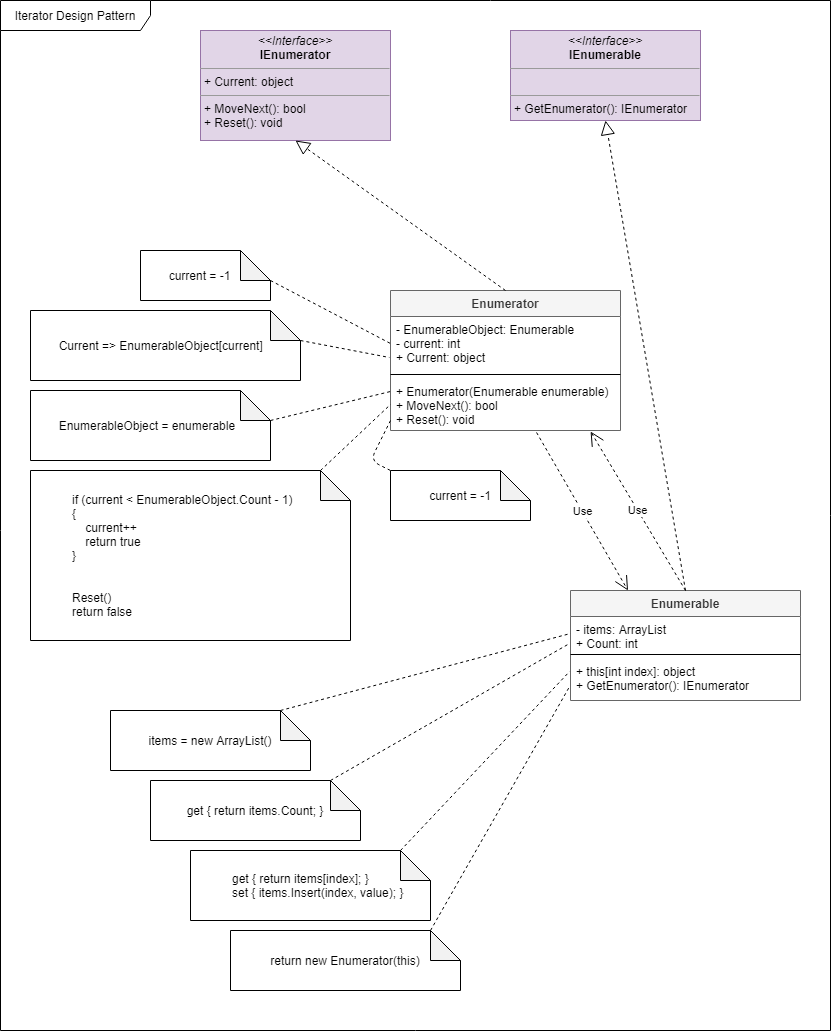

The diagram above was exported from draw.io. Its source (the exported page's mxGraphModel, read from the mxfile embedded in the PNG):
<mxGraphModel dx="1422" dy="762" grid="1" gridSize="10" guides="1" tooltips="1" connect="1" arrows="1" fold="1" page="1" pageScale="1" pageWidth="850" pageHeight="1100" math="0" shadow="0">
  <root>
    <mxCell id="0" />
    <mxCell id="1" parent="0" />
    <mxCell id="33W9f70Yf-ix4Rdjr5cU-34" value="Iterator Design Pattern" style="shape=umlFrame;whiteSpace=wrap;html=1;width=150;height=30;" vertex="1" parent="1">
      <mxGeometry x="10" y="10" width="830" height="1030" as="geometry" />
    </mxCell>
    <mxCell id="33W9f70Yf-ix4Rdjr5cU-1" value="&lt;p style=&quot;margin: 0px ; margin-top: 4px ; text-align: center&quot;&gt;&lt;i&gt;&amp;lt;&amp;lt;Interface&amp;gt;&amp;gt;&lt;/i&gt;&lt;br&gt;&lt;b&gt;IEnumerator&lt;/b&gt;&lt;br&gt;&lt;/p&gt;&lt;hr size=&quot;1&quot;&gt;&lt;p style=&quot;margin: 0px ; margin-left: 4px&quot;&gt;+ Current: object&lt;br&gt;&lt;/p&gt;&lt;hr size=&quot;1&quot;&gt;&lt;p style=&quot;margin: 0px ; margin-left: 4px&quot;&gt;+ MoveNext(): bool&lt;br&gt;+ Reset(): void&lt;/p&gt;" style="verticalAlign=top;align=left;overflow=fill;fontSize=12;fontFamily=Helvetica;html=1;fillColor=#e1d5e7;strokeColor=#9673a6;" vertex="1" parent="1">
      <mxGeometry x="210" y="40" width="190" height="110" as="geometry" />
    </mxCell>
    <mxCell id="33W9f70Yf-ix4Rdjr5cU-2" value="&lt;p style=&quot;margin: 0px ; margin-top: 4px ; text-align: center&quot;&gt;&lt;i&gt;&amp;lt;&amp;lt;Interface&amp;gt;&amp;gt;&lt;/i&gt;&lt;br&gt;&lt;b&gt;IEnumerable&lt;/b&gt;&lt;br&gt;&lt;/p&gt;&lt;hr size=&quot;1&quot;&gt;&lt;p style=&quot;margin: 0px ; margin-left: 4px&quot;&gt;&amp;nbsp;&lt;/p&gt;&lt;hr size=&quot;1&quot;&gt;&lt;p style=&quot;margin: 0px ; margin-left: 4px&quot;&gt;+ GetEnumerator(): IEnumerator&lt;br&gt;&lt;/p&gt;" style="verticalAlign=top;align=left;overflow=fill;fontSize=12;fontFamily=Helvetica;html=1;fillColor=#e1d5e7;strokeColor=#9673a6;" vertex="1" parent="1">
      <mxGeometry x="520" y="40" width="190" height="90" as="geometry" />
    </mxCell>
    <mxCell id="33W9f70Yf-ix4Rdjr5cU-3" value="Enumerator" style="swimlane;fontStyle=1;align=center;verticalAlign=top;childLayout=stackLayout;horizontal=1;startSize=26;horizontalStack=0;resizeParent=1;resizeParentMax=0;resizeLast=0;collapsible=1;marginBottom=0;fillColor=#f5f5f5;strokeColor=#666666;fontColor=#333333;" vertex="1" parent="1">
      <mxGeometry x="400" y="300" width="230" height="140" as="geometry" />
    </mxCell>
    <mxCell id="33W9f70Yf-ix4Rdjr5cU-4" value="- EnumerableObject: Enumerable&#10;- current: int&#10;+ Current: object" style="text;strokeColor=none;fillColor=none;align=left;verticalAlign=top;spacingLeft=4;spacingRight=4;overflow=hidden;rotatable=0;points=[[0,0.5],[1,0.5]];portConstraint=eastwest;" vertex="1" parent="33W9f70Yf-ix4Rdjr5cU-3">
      <mxGeometry y="26" width="230" height="54" as="geometry" />
    </mxCell>
    <mxCell id="33W9f70Yf-ix4Rdjr5cU-5" value="" style="line;strokeWidth=1;fillColor=none;align=left;verticalAlign=middle;spacingTop=-1;spacingLeft=3;spacingRight=3;rotatable=0;labelPosition=right;points=[];portConstraint=eastwest;" vertex="1" parent="33W9f70Yf-ix4Rdjr5cU-3">
      <mxGeometry y="80" width="230" height="8" as="geometry" />
    </mxCell>
    <mxCell id="33W9f70Yf-ix4Rdjr5cU-6" value="+ Enumerator(Enumerable enumerable)&#10;+ MoveNext(): bool&#10;+ Reset(): void" style="text;strokeColor=none;fillColor=none;align=left;verticalAlign=top;spacingLeft=4;spacingRight=4;overflow=hidden;rotatable=0;points=[[0,0.5],[1,0.5]];portConstraint=eastwest;" vertex="1" parent="33W9f70Yf-ix4Rdjr5cU-3">
      <mxGeometry y="88" width="230" height="52" as="geometry" />
    </mxCell>
    <mxCell id="33W9f70Yf-ix4Rdjr5cU-7" value="&amp;nbsp; &amp;nbsp; &amp;nbsp; &amp;nbsp; current = -1" style="shape=note;whiteSpace=wrap;html=1;backgroundOutline=1;darkOpacity=0.05;align=left;" vertex="1" parent="1">
      <mxGeometry x="150" y="260" width="130" height="50" as="geometry" />
    </mxCell>
    <mxCell id="33W9f70Yf-ix4Rdjr5cU-8" value="" style="endArrow=none;dashed=1;html=1;exitX=0;exitY=0;exitDx=130;exitDy=30;exitPerimeter=0;entryX=0;entryY=0.5;entryDx=0;entryDy=0;" edge="1" parent="1" source="33W9f70Yf-ix4Rdjr5cU-7" target="33W9f70Yf-ix4Rdjr5cU-4">
      <mxGeometry width="50" height="50" relative="1" as="geometry">
        <mxPoint x="90" y="360" as="sourcePoint" />
        <mxPoint x="140" y="310" as="targetPoint" />
      </mxGeometry>
    </mxCell>
    <mxCell id="33W9f70Yf-ix4Rdjr5cU-9" value="" style="endArrow=block;dashed=1;endFill=0;endSize=12;html=1;exitX=0.5;exitY=0;exitDx=0;exitDy=0;entryX=0.5;entryY=1;entryDx=0;entryDy=0;" edge="1" parent="1" source="33W9f70Yf-ix4Rdjr5cU-3" target="33W9f70Yf-ix4Rdjr5cU-1">
      <mxGeometry width="160" relative="1" as="geometry">
        <mxPoint x="170" y="210" as="sourcePoint" />
        <mxPoint x="330" y="210" as="targetPoint" />
      </mxGeometry>
    </mxCell>
    <mxCell id="33W9f70Yf-ix4Rdjr5cU-10" value="&amp;nbsp; &amp;nbsp; &amp;nbsp; &amp;nbsp; Current =&amp;gt; EnumerableObject[current]" style="shape=note;whiteSpace=wrap;html=1;backgroundOutline=1;darkOpacity=0.05;align=left;" vertex="1" parent="1">
      <mxGeometry x="40" y="320" width="270" height="70" as="geometry" />
    </mxCell>
    <mxCell id="33W9f70Yf-ix4Rdjr5cU-11" value="" style="endArrow=none;dashed=1;html=1;entryX=-0.005;entryY=0.759;entryDx=0;entryDy=0;entryPerimeter=0;exitX=0;exitY=0;exitDx=270;exitDy=30;exitPerimeter=0;" edge="1" parent="1" source="33W9f70Yf-ix4Rdjr5cU-10" target="33W9f70Yf-ix4Rdjr5cU-4">
      <mxGeometry width="50" height="50" relative="1" as="geometry">
        <mxPoint x="160" y="410" as="sourcePoint" />
        <mxPoint x="210" y="360" as="targetPoint" />
      </mxGeometry>
    </mxCell>
    <mxCell id="33W9f70Yf-ix4Rdjr5cU-12" value="&amp;nbsp; &amp;nbsp; &amp;nbsp; &amp;nbsp; EnumerableObject = enumerable" style="shape=note;whiteSpace=wrap;html=1;backgroundOutline=1;darkOpacity=0.05;align=left;" vertex="1" parent="1">
      <mxGeometry x="40" y="400" width="240" height="70" as="geometry" />
    </mxCell>
    <mxCell id="33W9f70Yf-ix4Rdjr5cU-13" value="" style="endArrow=none;dashed=1;html=1;exitX=0;exitY=0;exitDx=240;exitDy=30;exitPerimeter=0;entryX=0;entryY=0.25;entryDx=0;entryDy=0;entryPerimeter=0;" edge="1" parent="1" source="33W9f70Yf-ix4Rdjr5cU-12" target="33W9f70Yf-ix4Rdjr5cU-6">
      <mxGeometry width="50" height="50" relative="1" as="geometry">
        <mxPoint x="310" y="420" as="sourcePoint" />
        <mxPoint x="360" y="370" as="targetPoint" />
      </mxGeometry>
    </mxCell>
    <mxCell id="33W9f70Yf-ix4Rdjr5cU-14" value="&amp;nbsp; &amp;nbsp; &amp;nbsp; &amp;nbsp; &amp;nbsp; &amp;nbsp; if (current &amp;lt; EnumerableObject.Count - 1)&lt;br&gt;&amp;nbsp; &amp;nbsp; &amp;nbsp; &amp;nbsp; &amp;nbsp; &amp;nbsp; {&lt;br&gt;&amp;nbsp; &amp;nbsp; &amp;nbsp; &amp;nbsp; &amp;nbsp; &amp;nbsp; &amp;nbsp; &amp;nbsp; current++&lt;br&gt;&amp;nbsp; &amp;nbsp; &amp;nbsp; &amp;nbsp; &amp;nbsp; &amp;nbsp; &amp;nbsp; &amp;nbsp; return true&lt;br&gt;&amp;nbsp; &amp;nbsp; &amp;nbsp; &amp;nbsp; &amp;nbsp; &amp;nbsp; }&lt;br&gt;&lt;br&gt;&lt;br&gt;&amp;nbsp; &amp;nbsp; &amp;nbsp; &amp;nbsp; &amp;nbsp; &amp;nbsp; Reset()&lt;br&gt;&amp;nbsp; &amp;nbsp; &amp;nbsp; &amp;nbsp; &amp;nbsp; &amp;nbsp; return false" style="shape=note;whiteSpace=wrap;html=1;backgroundOutline=1;darkOpacity=0.05;align=left;" vertex="1" parent="1">
      <mxGeometry x="40" y="480" width="320" height="170" as="geometry" />
    </mxCell>
    <mxCell id="33W9f70Yf-ix4Rdjr5cU-15" value="" style="endArrow=none;dashed=1;html=1;entryX=0;entryY=0.5;entryDx=0;entryDy=0;exitX=0;exitY=0;exitDx=290;exitDy=0;exitPerimeter=0;" edge="1" parent="1" source="33W9f70Yf-ix4Rdjr5cU-14" target="33W9f70Yf-ix4Rdjr5cU-6">
      <mxGeometry width="50" height="50" relative="1" as="geometry">
        <mxPoint x="320" y="490" as="sourcePoint" />
        <mxPoint x="370" y="440" as="targetPoint" />
      </mxGeometry>
    </mxCell>
    <mxCell id="33W9f70Yf-ix4Rdjr5cU-16" value="current = -1" style="shape=note;whiteSpace=wrap;html=1;backgroundOutline=1;darkOpacity=0.05;" vertex="1" parent="1">
      <mxGeometry x="400" y="480" width="140" height="50" as="geometry" />
    </mxCell>
    <mxCell id="33W9f70Yf-ix4Rdjr5cU-17" value="" style="endArrow=none;dashed=1;html=1;entryX=0;entryY=0;entryDx=0;entryDy=0;entryPerimeter=0;exitX=0;exitY=0.808;exitDx=0;exitDy=0;exitPerimeter=0;" edge="1" parent="1" source="33W9f70Yf-ix4Rdjr5cU-6" target="33W9f70Yf-ix4Rdjr5cU-16">
      <mxGeometry width="50" height="50" relative="1" as="geometry">
        <mxPoint x="360" y="500" as="sourcePoint" />
        <mxPoint x="410" y="450" as="targetPoint" />
        <Array as="points">
          <mxPoint x="380" y="470" />
        </Array>
      </mxGeometry>
    </mxCell>
    <mxCell id="33W9f70Yf-ix4Rdjr5cU-18" value="Enumerable" style="swimlane;fontStyle=1;align=center;verticalAlign=top;childLayout=stackLayout;horizontal=1;startSize=26;horizontalStack=0;resizeParent=1;resizeParentMax=0;resizeLast=0;collapsible=1;marginBottom=0;fillColor=#f5f5f5;strokeColor=#666666;fontColor=#333333;" vertex="1" parent="1">
      <mxGeometry x="580" y="600" width="230" height="110" as="geometry" />
    </mxCell>
    <mxCell id="33W9f70Yf-ix4Rdjr5cU-19" value="- items: ArrayList&#10;+ Count: int" style="text;strokeColor=none;fillColor=none;align=left;verticalAlign=top;spacingLeft=4;spacingRight=4;overflow=hidden;rotatable=0;points=[[0,0.5],[1,0.5]];portConstraint=eastwest;" vertex="1" parent="33W9f70Yf-ix4Rdjr5cU-18">
      <mxGeometry y="26" width="230" height="34" as="geometry" />
    </mxCell>
    <mxCell id="33W9f70Yf-ix4Rdjr5cU-20" value="" style="line;strokeWidth=1;fillColor=none;align=left;verticalAlign=middle;spacingTop=-1;spacingLeft=3;spacingRight=3;rotatable=0;labelPosition=right;points=[];portConstraint=eastwest;" vertex="1" parent="33W9f70Yf-ix4Rdjr5cU-18">
      <mxGeometry y="60" width="230" height="8" as="geometry" />
    </mxCell>
    <mxCell id="33W9f70Yf-ix4Rdjr5cU-21" value="+ this[int index]: object&#10;+ GetEnumerator(): IEnumerator" style="text;strokeColor=none;fillColor=none;align=left;verticalAlign=top;spacingLeft=4;spacingRight=4;overflow=hidden;rotatable=0;points=[[0,0.5],[1,0.5]];portConstraint=eastwest;" vertex="1" parent="33W9f70Yf-ix4Rdjr5cU-18">
      <mxGeometry y="68" width="230" height="42" as="geometry" />
    </mxCell>
    <mxCell id="33W9f70Yf-ix4Rdjr5cU-22" value="" style="endArrow=block;dashed=1;endFill=0;endSize=12;html=1;exitX=0.5;exitY=0;exitDx=0;exitDy=0;entryX=0.5;entryY=1;entryDx=0;entryDy=0;" edge="1" parent="1" source="33W9f70Yf-ix4Rdjr5cU-18" target="33W9f70Yf-ix4Rdjr5cU-2">
      <mxGeometry width="160" relative="1" as="geometry">
        <mxPoint x="670" y="380" as="sourcePoint" />
        <mxPoint x="830" y="380" as="targetPoint" />
      </mxGeometry>
    </mxCell>
    <mxCell id="33W9f70Yf-ix4Rdjr5cU-23" value="items = new ArrayList()" style="shape=note;whiteSpace=wrap;html=1;backgroundOutline=1;darkOpacity=0.05;" vertex="1" parent="1">
      <mxGeometry x="120" y="720" width="200" height="60" as="geometry" />
    </mxCell>
    <mxCell id="33W9f70Yf-ix4Rdjr5cU-24" value="" style="endArrow=none;dashed=1;html=1;entryX=0;entryY=0.5;entryDx=0;entryDy=0;exitX=0;exitY=0;exitDx=170;exitDy=0;exitPerimeter=0;" edge="1" parent="1" source="33W9f70Yf-ix4Rdjr5cU-23" target="33W9f70Yf-ix4Rdjr5cU-19">
      <mxGeometry width="50" height="50" relative="1" as="geometry">
        <mxPoint x="400" y="620" as="sourcePoint" />
        <mxPoint x="450" y="570" as="targetPoint" />
      </mxGeometry>
    </mxCell>
    <mxCell id="33W9f70Yf-ix4Rdjr5cU-25" value="get { return items.Count; }" style="shape=note;whiteSpace=wrap;html=1;backgroundOutline=1;darkOpacity=0.05;" vertex="1" parent="1">
      <mxGeometry x="160" y="790" width="210" height="60" as="geometry" />
    </mxCell>
    <mxCell id="33W9f70Yf-ix4Rdjr5cU-26" value="" style="endArrow=none;dashed=1;html=1;entryX=-0.004;entryY=0.794;entryDx=0;entryDy=0;entryPerimeter=0;exitX=0;exitY=0;exitDx=180;exitDy=0;exitPerimeter=0;" edge="1" parent="1" source="33W9f70Yf-ix4Rdjr5cU-25" target="33W9f70Yf-ix4Rdjr5cU-19">
      <mxGeometry width="50" height="50" relative="1" as="geometry">
        <mxPoint x="410" y="750" as="sourcePoint" />
        <mxPoint x="460" y="700" as="targetPoint" />
      </mxGeometry>
    </mxCell>
    <mxCell id="33W9f70Yf-ix4Rdjr5cU-28" value="Use" style="endArrow=open;endSize=12;dashed=1;html=1;exitX=0.635;exitY=1.038;exitDx=0;exitDy=0;exitPerimeter=0;entryX=0.25;entryY=0;entryDx=0;entryDy=0;" edge="1" parent="1" source="33W9f70Yf-ix4Rdjr5cU-6" target="33W9f70Yf-ix4Rdjr5cU-18">
      <mxGeometry width="160" relative="1" as="geometry">
        <mxPoint x="340" y="590" as="sourcePoint" />
        <mxPoint x="500" y="590" as="targetPoint" />
      </mxGeometry>
    </mxCell>
    <mxCell id="33W9f70Yf-ix4Rdjr5cU-29" value="Use" style="endArrow=open;endSize=12;dashed=1;html=1;exitX=0.5;exitY=0;exitDx=0;exitDy=0;entryX=0.87;entryY=1.019;entryDx=0;entryDy=0;entryPerimeter=0;" edge="1" parent="1" source="33W9f70Yf-ix4Rdjr5cU-18" target="33W9f70Yf-ix4Rdjr5cU-6">
      <mxGeometry width="160" relative="1" as="geometry">
        <mxPoint x="700" y="490" as="sourcePoint" />
        <mxPoint x="860" y="490" as="targetPoint" />
      </mxGeometry>
    </mxCell>
    <mxCell id="33W9f70Yf-ix4Rdjr5cU-30" value="&amp;nbsp; &amp;nbsp; &amp;nbsp; &amp;nbsp; &amp;nbsp; &amp;nbsp; get { return items[index]; }&amp;nbsp;&lt;br&gt;&amp;nbsp; &amp;nbsp; &amp;nbsp; &amp;nbsp; &amp;nbsp; &amp;nbsp; set { items.Insert(index, value); }" style="shape=note;whiteSpace=wrap;html=1;backgroundOutline=1;darkOpacity=0.05;align=left;" vertex="1" parent="1">
      <mxGeometry x="200" y="860" width="240" height="70" as="geometry" />
    </mxCell>
    <mxCell id="33W9f70Yf-ix4Rdjr5cU-31" value="" style="endArrow=none;dashed=1;html=1;entryX=-0.004;entryY=0.31;entryDx=0;entryDy=0;entryPerimeter=0;exitX=0;exitY=0;exitDx=210;exitDy=0;exitPerimeter=0;" edge="1" parent="1" source="33W9f70Yf-ix4Rdjr5cU-30" target="33W9f70Yf-ix4Rdjr5cU-21">
      <mxGeometry width="50" height="50" relative="1" as="geometry">
        <mxPoint x="480" y="750" as="sourcePoint" />
        <mxPoint x="530" y="700" as="targetPoint" />
      </mxGeometry>
    </mxCell>
    <mxCell id="33W9f70Yf-ix4Rdjr5cU-32" value="return new Enumerator(this)" style="shape=note;whiteSpace=wrap;html=1;backgroundOutline=1;darkOpacity=0.05;" vertex="1" parent="1">
      <mxGeometry x="240" y="940" width="230" height="60" as="geometry" />
    </mxCell>
    <mxCell id="33W9f70Yf-ix4Rdjr5cU-33" value="" style="endArrow=none;dashed=1;html=1;entryX=-0.004;entryY=0.667;entryDx=0;entryDy=0;entryPerimeter=0;exitX=0;exitY=0;exitDx=200;exitDy=0;exitPerimeter=0;" edge="1" parent="1" source="33W9f70Yf-ix4Rdjr5cU-32" target="33W9f70Yf-ix4Rdjr5cU-21">
      <mxGeometry width="50" height="50" relative="1" as="geometry">
        <mxPoint x="400" y="820" as="sourcePoint" />
        <mxPoint x="450" y="770" as="targetPoint" />
      </mxGeometry>
    </mxCell>
  </root>
</mxGraphModel>